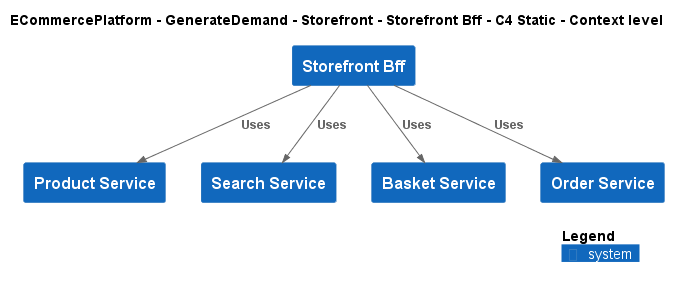

The diagram above was rendered by PlantUML. Its source (embedded in the PNG):
@startuml
!include ..\..\..\..\..\.c4s\C4_Context.puml

AddElementTag("c4interflow:lifecycle:new", $bgColor=green, $fontColor=#ffffff, $borderColor=green, $shadowing="False")
AddElementTag("c4interflow:lifecycle:changed", $bgColor=orange, $fontColor=#ffffff, $borderColor=orange, $shadowing="False")
AddElementTag("c4interflow:lifecycle:removed", $bgColor=red, $fontColor=#ffffff, $borderColor=red, $shadowing="False")

AddRelTag("c4interflow:lifecycle:new", $textColor=green, $lineColor=green)
AddRelTag("c4interflow:lifecycle:changed", $textColor=orange, $lineColor=orange)
AddRelTag("c4interflow:lifecycle:removed", $textColor=red, $lineColor=red)

SHOW_PERSON_PORTRAIT()
LAYOUT_TOP_DOWN()

skinparam linetype polyline

title ECommercePlatform - GenerateDemand - Storefront - Storefront Bff - C4 Static - Context level

System(ECommercePlatform.GenerateDemand.Storefront.SoftwareSystems.StorefrontBff, "Storefront Bff", "")
System(ECommercePlatform.CreateProduct.ProductInformationManagement.SoftwareSystems.ProductService, "Product Service", "")
System(ECommercePlatform.GenerateDemand.SearchAndBrowse.SoftwareSystems.SearchService, "Search Service", "")
System(ECommercePlatform.GenerateDemand.Basket.SoftwareSystems.BasketService, "Basket Service", "")
System(ECommercePlatform.GenerateDemand.OrderManagement.SoftwareSystems.OrderService, "Order Service", "")

Rel(ECommercePlatform.GenerateDemand.Storefront.SoftwareSystems.StorefrontBff, ECommercePlatform.CreateProduct.ProductInformationManagement.SoftwareSystems.ProductService, "Uses")
Rel(ECommercePlatform.GenerateDemand.Storefront.SoftwareSystems.StorefrontBff, ECommercePlatform.GenerateDemand.SearchAndBrowse.SoftwareSystems.SearchService, "Uses")
Rel(ECommercePlatform.GenerateDemand.Storefront.SoftwareSystems.StorefrontBff, ECommercePlatform.GenerateDemand.Basket.SoftwareSystems.BasketService, "Uses")
Rel(ECommercePlatform.GenerateDemand.Storefront.SoftwareSystems.StorefrontBff, ECommercePlatform.GenerateDemand.OrderManagement.SoftwareSystems.OrderService, "Uses")


SHOW_LEGEND()
@enduml